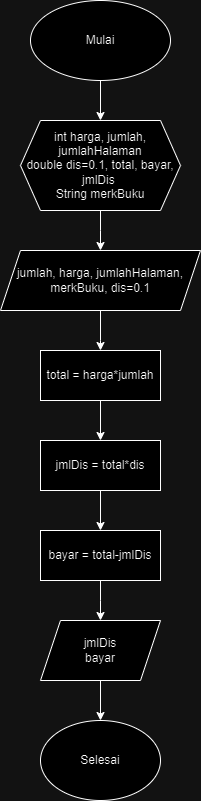

The diagram above was exported from draw.io. Its source (the exported page's mxGraphModel, read from the mxfile embedded in the PNG):
<mxGraphModel dx="1318" dy="562" grid="1" gridSize="10" guides="1" tooltips="1" connect="1" arrows="1" fold="1" page="1" pageScale="1" pageWidth="850" pageHeight="1100" math="0" shadow="0">
  <root>
    <mxCell id="0" />
    <mxCell id="1" parent="0" />
    <mxCell id="p5R7vRA4nDGhLBp4GAgI-9" value="" style="edgeStyle=orthogonalEdgeStyle;rounded=0;orthogonalLoop=1;jettySize=auto;html=1;" edge="1" parent="1" source="p5R7vRA4nDGhLBp4GAgI-1" target="p5R7vRA4nDGhLBp4GAgI-7">
      <mxGeometry relative="1" as="geometry" />
    </mxCell>
    <mxCell id="p5R7vRA4nDGhLBp4GAgI-1" value="Mulai" style="ellipse;whiteSpace=wrap;html=1;" vertex="1" parent="1">
      <mxGeometry x="340" y="40" width="140" height="80" as="geometry" />
    </mxCell>
    <mxCell id="p5R7vRA4nDGhLBp4GAgI-12" value="" style="edgeStyle=orthogonalEdgeStyle;rounded=0;orthogonalLoop=1;jettySize=auto;html=1;" edge="1" parent="1" source="p5R7vRA4nDGhLBp4GAgI-7">
      <mxGeometry relative="1" as="geometry">
        <mxPoint x="410" y="290" as="targetPoint" />
      </mxGeometry>
    </mxCell>
    <mxCell id="p5R7vRA4nDGhLBp4GAgI-7" value="int harga, jumlah, jumlahHalaman&lt;br&gt;double&amp;nbsp;dis=0.1, total, bayar, jmlDis&amp;nbsp;&lt;br&gt;String merkBuku" style="shape=hexagon;perimeter=hexagonPerimeter2;whiteSpace=wrap;html=1;fixedSize=1;" vertex="1" parent="1">
      <mxGeometry x="330" y="160" width="160" height="90" as="geometry" />
    </mxCell>
    <mxCell id="p5R7vRA4nDGhLBp4GAgI-14" value="" style="edgeStyle=orthogonalEdgeStyle;rounded=0;orthogonalLoop=1;jettySize=auto;html=1;" edge="1" parent="1" source="p5R7vRA4nDGhLBp4GAgI-10">
      <mxGeometry relative="1" as="geometry">
        <mxPoint x="410" y="390" as="targetPoint" />
        <Array as="points">
          <mxPoint x="410" y="380" />
          <mxPoint x="410" y="380" />
        </Array>
      </mxGeometry>
    </mxCell>
    <mxCell id="p5R7vRA4nDGhLBp4GAgI-10" value="jumlah, harga, jumlahHalaman, merkBuku, dis=0.1" style="shape=parallelogram;perimeter=parallelogramPerimeter;whiteSpace=wrap;html=1;fixedSize=1;" vertex="1" parent="1">
      <mxGeometry x="310" y="290" width="200" height="60" as="geometry" />
    </mxCell>
    <mxCell id="p5R7vRA4nDGhLBp4GAgI-17" value="" style="edgeStyle=orthogonalEdgeStyle;rounded=0;orthogonalLoop=1;jettySize=auto;html=1;" edge="1" parent="1" source="p5R7vRA4nDGhLBp4GAgI-13" target="p5R7vRA4nDGhLBp4GAgI-16">
      <mxGeometry relative="1" as="geometry" />
    </mxCell>
    <mxCell id="p5R7vRA4nDGhLBp4GAgI-13" value="total = harga*jumlah" style="whiteSpace=wrap;html=1;" vertex="1" parent="1">
      <mxGeometry x="350" y="390" width="120" height="50" as="geometry" />
    </mxCell>
    <mxCell id="p5R7vRA4nDGhLBp4GAgI-19" value="" style="edgeStyle=orthogonalEdgeStyle;rounded=0;orthogonalLoop=1;jettySize=auto;html=1;" edge="1" parent="1" source="p5R7vRA4nDGhLBp4GAgI-16" target="p5R7vRA4nDGhLBp4GAgI-18">
      <mxGeometry relative="1" as="geometry" />
    </mxCell>
    <mxCell id="p5R7vRA4nDGhLBp4GAgI-16" value="jmlDis = total*dis" style="whiteSpace=wrap;html=1;" vertex="1" parent="1">
      <mxGeometry x="350" y="480" width="120" height="50" as="geometry" />
    </mxCell>
    <mxCell id="p5R7vRA4nDGhLBp4GAgI-21" value="" style="edgeStyle=orthogonalEdgeStyle;rounded=0;orthogonalLoop=1;jettySize=auto;html=1;" edge="1" parent="1" source="p5R7vRA4nDGhLBp4GAgI-18">
      <mxGeometry relative="1" as="geometry">
        <mxPoint x="410" y="660" as="targetPoint" />
      </mxGeometry>
    </mxCell>
    <mxCell id="p5R7vRA4nDGhLBp4GAgI-18" value="bayar = total-jmlDis" style="whiteSpace=wrap;html=1;" vertex="1" parent="1">
      <mxGeometry x="350" y="570" width="120" height="50" as="geometry" />
    </mxCell>
    <mxCell id="p5R7vRA4nDGhLBp4GAgI-24" value="" style="edgeStyle=orthogonalEdgeStyle;rounded=0;orthogonalLoop=1;jettySize=auto;html=1;" edge="1" parent="1" source="p5R7vRA4nDGhLBp4GAgI-22" target="p5R7vRA4nDGhLBp4GAgI-23">
      <mxGeometry relative="1" as="geometry" />
    </mxCell>
    <mxCell id="p5R7vRA4nDGhLBp4GAgI-22" value="jmlDis&lt;br&gt;bayar" style="shape=parallelogram;perimeter=parallelogramPerimeter;whiteSpace=wrap;html=1;fixedSize=1;" vertex="1" parent="1">
      <mxGeometry x="350" y="660" width="120" height="60" as="geometry" />
    </mxCell>
    <mxCell id="p5R7vRA4nDGhLBp4GAgI-23" value="Selesai" style="ellipse;whiteSpace=wrap;html=1;" vertex="1" parent="1">
      <mxGeometry x="350" y="760" width="120" height="80" as="geometry" />
    </mxCell>
  </root>
</mxGraphModel>